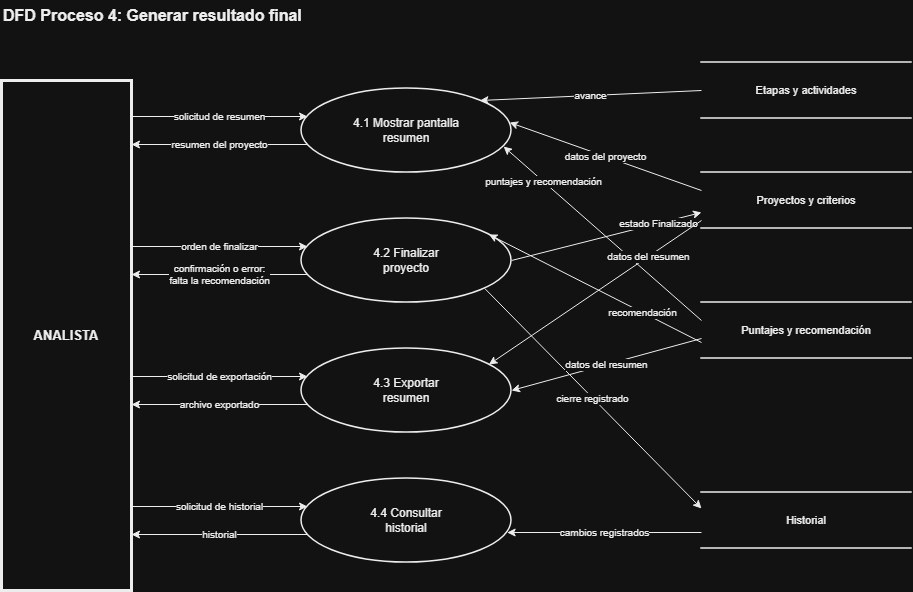

The diagram above was exported from draw.io. Its source (the exported page's mxGraphModel, read from the mxfile embedded in the PNG):
<mxGraphModel dx="1022" dy="694" grid="1" gridSize="10" guides="1" tooltips="1" connect="1" arrows="1" fold="1" page="1" pageScale="1" pageWidth="1169" pageHeight="827" math="0" shadow="0">
  <root>
    <mxCell id="0" />
    <mxCell id="1" parent="0" />
    <mxCell id="title" parent="1" style="text;html=1;align=left;verticalAlign=middle;fontSize=16;fontStyle=1;fontColor=#000000;" value="DFD Proceso 4: Generar resultado final" vertex="1">
      <mxGeometry height="30" width="800" x="30" y="10" as="geometry" />
    </mxCell>
    <mxCell id="P1" parent="1" style="ellipse;whiteSpace=wrap;html=1;fillColor=#ffffff;strokeColor=#000000;strokeWidth=1.5;fontSize=12;fontColor=#000000;" value="4.1 Mostrar pantalla&lt;br&gt;resumen" vertex="1">
      <mxGeometry height="84" width="210" x="330" y="98" as="geometry" />
    </mxCell>
    <mxCell id="P2" parent="1" style="ellipse;whiteSpace=wrap;html=1;fillColor=#ffffff;strokeColor=#000000;strokeWidth=1.5;fontSize=12;fontColor=#000000;" value="4.2 Finalizar&lt;br&gt;proyecto" vertex="1">
      <mxGeometry height="84" width="210" x="330" y="228" as="geometry" />
    </mxCell>
    <mxCell id="P3" parent="1" style="ellipse;whiteSpace=wrap;html=1;fillColor=#ffffff;strokeColor=#000000;strokeWidth=1.5;fontSize=12;fontColor=#000000;" value="4.3 Exportar&lt;br&gt;resumen" vertex="1">
      <mxGeometry height="84" width="210" x="330" y="358" as="geometry" />
    </mxCell>
    <mxCell id="P4" parent="1" style="ellipse;whiteSpace=wrap;html=1;fillColor=#ffffff;strokeColor=#000000;strokeWidth=1.5;fontSize=12;fontColor=#000000;" value="4.4 Consultar&lt;br&gt;historial" vertex="1">
      <mxGeometry height="84" width="210" x="330" y="488" as="geometry" />
    </mxCell>
    <mxCell id="AN" parent="1" style="rounded=0;whiteSpace=wrap;html=1;fillColor=#ffffff;strokeColor=#000000;strokeWidth=3;fontSize=13;fontStyle=1;fontColor=#000000;" value="ANALISTA" vertex="1">
      <mxGeometry height="510" width="130" x="30" y="90" as="geometry" />
    </mxCell>
    <mxCell id="D2" parent="1" style="shape=partialRectangle;whiteSpace=wrap;html=1;left=0;right=0;fillColor=#ffffff;strokeColor=#000000;strokeWidth=1.5;fontSize=11;fontColor=#000000;" value="Etapas y actividades" vertex="1">
      <mxGeometry height="56" width="210" x="730" y="72" as="geometry" />
    </mxCell>
    <mxCell id="D1" parent="1" style="shape=partialRectangle;whiteSpace=wrap;html=1;left=0;right=0;fillColor=#ffffff;strokeColor=#000000;strokeWidth=1.5;fontSize=11;fontColor=#000000;" value="Proyectos y criterios" vertex="1">
      <mxGeometry height="56" width="210" x="730" y="182" as="geometry" />
    </mxCell>
    <mxCell id="D5" parent="1" style="shape=partialRectangle;whiteSpace=wrap;html=1;left=0;right=0;fillColor=#ffffff;strokeColor=#000000;strokeWidth=1.5;fontSize=11;fontColor=#000000;" value="Puntajes y recomendación" vertex="1">
      <mxGeometry height="56" width="210" x="730" y="312" as="geometry" />
    </mxCell>
    <mxCell id="D6" parent="1" style="shape=partialRectangle;whiteSpace=wrap;html=1;left=0;right=0;fillColor=#ffffff;strokeColor=#000000;strokeWidth=1.5;fontSize=11;fontColor=#000000;" value="Historial" vertex="1">
      <mxGeometry height="56" width="210" x="730" y="502" as="geometry" />
    </mxCell>
    <mxCell id="c3" edge="1" parent="1" source="AN" style="endArrow=classic;html=1;rounded=0;strokeColor=#000000;strokeWidth=1;fontSize=10;fontColor=#000000;labelBackgroundColor=#ffffff;exitX=1.0000;exitY=0.0706;exitDx=0;exitDy=0;exitPerimeter=0;entryX=0.0286;entryY=0.3333;entryDx=0;entryDy=0;entryPerimeter=0;" target="P1" value="solicitud de resumen">
      <mxGeometry relative="1" as="geometry" />
    </mxCell>
    <mxCell id="c4" edge="1" parent="1" source="P1" style="endArrow=classic;html=1;rounded=0;strokeColor=#000000;strokeWidth=1;fontSize=10;fontColor=#000000;labelBackgroundColor=#ffffff;exitX=0.0286;exitY=0.6667;exitDx=0;exitDy=0;exitPerimeter=0;entryX=1.0000;entryY=0.1255;entryDx=0;entryDy=0;entryPerimeter=0;" target="AN" value="resumen del proyecto">
      <mxGeometry relative="1" as="geometry" />
    </mxCell>
    <mxCell id="c5" edge="1" parent="1" source="D2" style="endArrow=classic;html=1;rounded=0;strokeColor=#000000;strokeWidth=1;fontSize=10;fontColor=#000000;labelBackgroundColor=#ffffff;exitX=0.0000;exitY=0.5000;exitDx=0;exitDy=0;exitPerimeter=0;entryX=0.8499;entryY=0.1429;entryDx=0;entryDy=0;entryPerimeter=0;" target="P1" value="avance">
      <mxGeometry relative="1" as="geometry" />
    </mxCell>
    <mxCell id="c6" edge="1" parent="1" source="D1" style="endArrow=classic;html=1;rounded=0;strokeColor=#000000;strokeWidth=1;fontSize=10;fontColor=#000000;labelBackgroundColor=#ffffff;exitX=0.0000;exitY=0.3214;exitDx=0;exitDy=0;exitPerimeter=0;entryX=0.9908;entryY=0.4048;entryDx=0;entryDy=0;entryPerimeter=0;" target="P1" value="datos del proyecto">
      <mxGeometry relative="1" as="geometry" />
    </mxCell>
    <mxCell id="c7" edge="1" parent="1" source="D5" style="endArrow=classic;html=1;rounded=0;strokeColor=#000000;strokeWidth=1;fontSize=10;fontColor=#000000;labelBackgroundColor=#ffffff;exitX=0.0000;exitY=0.3214;exitDx=0;exitDy=0;exitPerimeter=0;entryX=0.9623;entryY=0.6905;entryDx=0;entryDy=0;entryPerimeter=0;" target="P1" value="puntajes y recomendación">
      <mxGeometry relative="1" x="0.6" as="geometry" />
    </mxCell>
    <mxCell id="c8" edge="1" parent="1" source="AN" style="endArrow=classic;html=1;rounded=0;strokeColor=#000000;strokeWidth=1;fontSize=10;fontColor=#000000;labelBackgroundColor=#ffffff;exitX=1.0000;exitY=0.3255;exitDx=0;exitDy=0;exitPerimeter=0;entryX=0.0286;entryY=0.3333;entryDx=0;entryDy=0;entryPerimeter=0;" target="P2" value="orden de finalizar">
      <mxGeometry relative="1" as="geometry" />
    </mxCell>
    <mxCell id="c9" edge="1" parent="1" source="P2" style="endArrow=classic;html=1;rounded=0;strokeColor=#000000;strokeWidth=1;fontSize=10;fontColor=#000000;labelBackgroundColor=#ffffff;exitX=0.0286;exitY=0.6667;exitDx=0;exitDy=0;exitPerimeter=0;entryX=1.0000;entryY=0.3804;entryDx=0;entryDy=0;entryPerimeter=0;" target="AN" value="confirmación o error:&lt;br&gt;falta la recomendación">
      <mxGeometry relative="1" as="geometry" />
    </mxCell>
    <mxCell id="c10" edge="1" parent="1" source="D5" style="endArrow=classic;html=1;rounded=0;strokeColor=#000000;strokeWidth=1;fontSize=10;fontColor=#000000;labelBackgroundColor=#ffffff;exitX=0.0000;exitY=0.7143;exitDx=0;exitDy=0;exitPerimeter=0;entryX=0.8927;entryY=0.1905;entryDx=0;entryDy=0;entryPerimeter=0;" target="P2" value="recomendación">
      <mxGeometry relative="1" x="-0.45" as="geometry" />
    </mxCell>
    <mxCell id="c11" edge="1" parent="1" source="P2" style="endArrow=classic;html=1;rounded=0;strokeColor=#000000;strokeWidth=1;fontSize=10;fontColor=#000000;labelBackgroundColor=#ffffff;exitX=1.0000;exitY=0.5000;exitDx=0;exitDy=0;exitPerimeter=0;entryX=0.0000;entryY=0.7143;entryDx=0;entryDy=0;entryPerimeter=0;" target="D1" value="estado Finalizado">
      <mxGeometry relative="1" x="0.55" as="geometry" />
    </mxCell>
    <mxCell id="c12" edge="1" parent="1" source="P2" style="endArrow=classic;html=1;rounded=0;strokeColor=#000000;strokeWidth=1;fontSize=10;fontColor=#000000;labelBackgroundColor=#ffffff;exitX=0.8727;exitY=0.8333;exitDx=0;exitDy=0;exitPerimeter=0;entryX=0.0000;entryY=0.2857;entryDx=0;entryDy=0;entryPerimeter=0;" target="D6" value="cierre registrado">
      <mxGeometry relative="1" as="geometry" />
    </mxCell>
    <mxCell id="c13" edge="1" parent="1" source="AN" style="endArrow=classic;html=1;rounded=0;strokeColor=#000000;strokeWidth=1;fontSize=10;fontColor=#000000;labelBackgroundColor=#ffffff;exitX=1.0000;exitY=0.5804;exitDx=0;exitDy=0;exitPerimeter=0;entryX=0.0286;entryY=0.3333;entryDx=0;entryDy=0;entryPerimeter=0;" target="P3" value="solicitud de exportación">
      <mxGeometry relative="1" as="geometry" />
    </mxCell>
    <mxCell id="c14" edge="1" parent="1" source="P3" style="endArrow=classic;html=1;rounded=0;strokeColor=#000000;strokeWidth=1;fontSize=10;fontColor=#000000;labelBackgroundColor=#ffffff;exitX=0.0286;exitY=0.6667;exitDx=0;exitDy=0;exitPerimeter=0;entryX=1.0000;entryY=0.6353;entryDx=0;entryDy=0;entryPerimeter=0;" target="AN" value="archivo exportado">
      <mxGeometry relative="1" as="geometry" />
    </mxCell>
    <mxCell id="c15" edge="1" parent="1" source="D1" style="endArrow=classic;html=1;rounded=0;strokeColor=#000000;strokeWidth=1;fontSize=10;fontColor=#000000;labelBackgroundColor=#ffffff;exitX=0.0000;exitY=0.8571;exitDx=0;exitDy=0;exitPerimeter=0;entryX=0.8927;entryY=0.1905;entryDx=0;entryDy=0;entryPerimeter=0;" target="P3" value="datos del resumen">
      <mxGeometry relative="1" x="-0.5" as="geometry" />
    </mxCell>
    <mxCell id="c16" edge="1" parent="1" source="D5" style="endArrow=classic;html=1;rounded=0;strokeColor=#000000;strokeWidth=1;fontSize=10;fontColor=#000000;labelBackgroundColor=#ffffff;exitX=0.0000;exitY=0.6429;exitDx=0;exitDy=0;exitPerimeter=0;entryX=1.0000;entryY=0.5000;entryDx=0;entryDy=0;entryPerimeter=0;" target="P3" value="datos del resumen">
      <mxGeometry relative="1" as="geometry" />
    </mxCell>
    <mxCell id="c17" edge="1" parent="1" source="AN" style="endArrow=classic;html=1;rounded=0;strokeColor=#000000;strokeWidth=1;fontSize=10;fontColor=#000000;labelBackgroundColor=#ffffff;exitX=1.0000;exitY=0.8353;exitDx=0;exitDy=0;exitPerimeter=0;entryX=0.0286;entryY=0.3333;entryDx=0;entryDy=0;entryPerimeter=0;" target="P4" value="solicitud de historial">
      <mxGeometry relative="1" as="geometry" />
    </mxCell>
    <mxCell id="c18" edge="1" parent="1" source="P4" style="endArrow=classic;html=1;rounded=0;strokeColor=#000000;strokeWidth=1;fontSize=10;fontColor=#000000;labelBackgroundColor=#ffffff;exitX=0.0286;exitY=0.6667;exitDx=0;exitDy=0;exitPerimeter=0;entryX=1.0000;entryY=0.8902;entryDx=0;entryDy=0;entryPerimeter=0;" target="AN" value="historial">
      <mxGeometry relative="1" as="geometry" />
    </mxCell>
    <mxCell id="c19" edge="1" parent="1" source="D6" style="endArrow=classic;html=1;rounded=0;strokeColor=#000000;strokeWidth=1;fontSize=10;fontColor=#000000;labelBackgroundColor=#ffffff;exitX=0.0000;exitY=0.7143;exitDx=0;exitDy=0;exitPerimeter=0;entryX=0.9792;entryY=0.6429;entryDx=0;entryDy=0;entryPerimeter=0;" target="P4" value="cambios registrados">
      <mxGeometry relative="1" as="geometry" />
    </mxCell>
  </root>
</mxGraphModel>